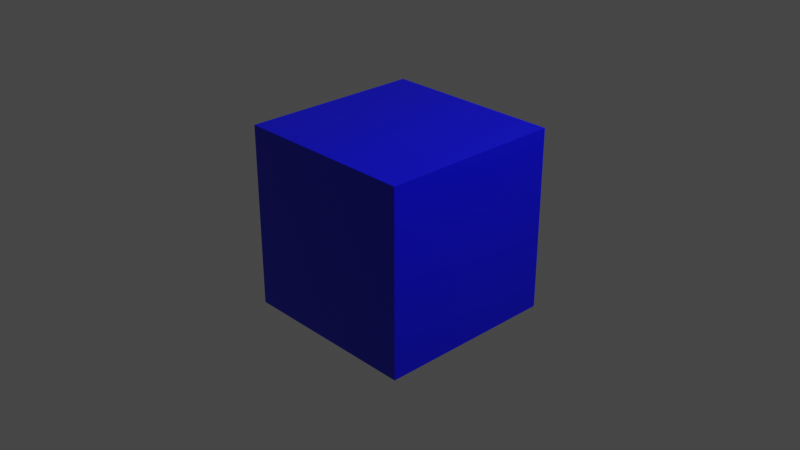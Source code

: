 # Source: blueCube.blend  (saved by Blender 2.82.7; exported with 4.5.12 LTS)
import bpy
from mathutils import Matrix  # noqa: F401  (used for matrix-valued properties, if any)

bpy.ops.wm.read_factory_settings(use_empty=True)
scene = bpy.context.scene
scene.name = 'Scene'

# ---- collections
col_collection = bpy.data.collections.new('Collection'); scene.collection.children.link(col_collection)

# ---- materials (node trees are filled in below, after node groups)
mat_material = bpy.data.materials.new('Material')
mat_material.alpha_threshold = 0.0
mat_material.use_transparent_shadow = False
mat_material.line_color = (0.0, 0.0, 0.0, 1.0)

# ---- material node trees
mat_material.use_nodes = True; mat_material.node_tree.nodes.clear()
_N = mat_material.node_tree.nodes; _L = mat_material.node_tree.links
n0 = _N.new('ShaderNodeOutputMaterial'); n0.name = 'Material Output'; n0.location = (300, 300)
n1 = _N.new('ShaderNodeBsdfPrincipled'); n1.name = 'Principled BSDF'; n1.location = (10, 300)
n1.distribution = 'GGX'
n1.subsurface_method = 'BURLEY'
n1.inputs[0].default_value = (0.0, 0.0, 0.8, 1.0)
n1.inputs[2].default_value = 0.4
n1.inputs[3].default_value = 1.45
n1.inputs[27].default_value = (0.0, 0.0, 0.0, 1.0)
n1.inputs[28].default_value = 1.0
_L.new(n1.outputs[0], n0.inputs[0])
n0.is_active_output = True

# ---- world
world_world = bpy.data.worlds.new('World'); scene.world = world_world
world_world.use_nodes = True; world_world.node_tree.nodes.clear()
_N = world_world.node_tree.nodes; _L = world_world.node_tree.links
n0 = _N.new('ShaderNodeOutputWorld'); n0.name = 'World Output'; n0.location = (300, 300)
n1 = _N.new('ShaderNodeBackground'); n1.name = 'Background'; n1.location = (10, 300)
n1.inputs[0].default_value = (0.05088, 0.05088, 0.05088, 1.0)
_L.new(n1.outputs[0], n0.inputs[0])
n0.is_active_output = True
world_world.color = (0.05088, 0.05088, 0.05088)
world_world.use_sun_shadow = False
world_world.sun_shadow_jitter_overblur = 0.0

# ---- cameras
cam_camera = bpy.data.cameras.new('Camera')
cam_camera.clip_end = 100.0
cam_camera.ortho_scale = 7.314

# ---- lights
light_light = bpy.data.lights.new('Light', 'POINT')
light_light.transmission_factor = 0.0
light_light.energy = 1000.0
light_light.shadow_soft_size = 0.1
light_light.shadow_maximum_resolution = 0.006
light_light.use_absolute_resolution = True

# ---- meshes
me_cube = bpy.data.meshes.new('Cube')
me_cube.from_pydata([(1.0, 1.0, 1.0), (1.0, 1.0, -1.0), (1.0, -1.0, 1.0), (1.0, -1.0, -1.0), (-1.0, 1.0, 1.0), (-1.0, 1.0, -1.0), (-1.0, -1.0, 1.0), (-1.0, -1.0, -1.0)], [], [(0, 4, 6, 2), (3, 2, 6, 7), (7, 6, 4, 5), (5, 1, 3, 7), (1, 0, 2, 3), (5, 4, 0, 1)])
_uv = me_cube.uv_layers.new(name='UVMap')
_uv.uv.foreach_set('vector', [0.625, 0.5, 0.875, 0.5, 0.875, 0.75, 0.625, 0.75, 0.375, 0.75, 0.625, 0.75, 0.625, 1.0, 0.375, 1.0, 0.375, 0.0, 0.625, 0.0, 0.625, 0.25, 0.375, 0.25, 0.125, 0.5, 0.375, 0.5, 0.375, 0.75, 0.125, 0.75, 0.375, 0.5, 0.625, 0.5, 0.625, 0.75, 0.375, 0.75, 0.375, 0.25, 0.625, 0.25, 0.625, 0.5, 0.375, 0.5])
me_cube.materials.append(mat_material)
me_cube.use_remesh_preserve_volume = False
me_cube.use_remesh_preserve_attributes = False
me_cube.use_mirror_vertex_groups = False
me_cube.update()

# ---- objects
ob_cube = bpy.data.objects.new('Cube', me_cube)
ob_light = bpy.data.objects.new('Light', light_light)
ob_camera = bpy.data.objects.new('Camera', cam_camera)

# ---- transforms, parenting, visibility, modifiers, constraints
ob_cube.location = (0.0, 0.0, 0.0)
ob_cube.lock_rotations_4d = False
ob_cube.empty_display_type = 'ARROWS'
ob_cube.lineart.crease_threshold = 0.0
ob_light.location = (4.076, 1.005, 5.904)
ob_light.rotation_euler = (0.6503, 0.05522, 1.866)
ob_light.lock_rotations_4d = False
ob_light.empty_display_type = 'ARROWS'
ob_light.color = (0.0, 0.0, 0.0, 0.0)
ob_light.lineart.crease_threshold = 0.0
ob_camera.location = (7.359, -6.926, 4.958)
ob_camera.rotation_euler = (1.109, 0.0, 0.8149)
ob_camera.lock_rotations_4d = False
ob_camera.empty_display_type = 'ARROWS'
ob_camera.color = (0.0, 0.0, 0.0, 0.0)
ob_camera.display_type = 'WIRE'
ob_camera.lineart.crease_threshold = 0.0

# ---- collection membership
col_collection.objects.link(ob_cube)
col_collection.objects.link(ob_light)
col_collection.objects.link(ob_camera)

# ---- scene / render settings (as saved in the file)
scene.camera = ob_camera
scene.frame_start = 1; scene.frame_end = 250; scene.frame_set(1)
scene.render.engine = 'BLENDER_EEVEE_NEXT'
scene.cycles.use_denoising = False
scene.cycles.samples = 128
scene.cycles.sampling_pattern = 'TABULATED_SOBOL'
scene.cycles.use_adaptive_sampling = False
scene.cycles.use_light_tree = False
scene.view_settings.view_transform = 'Filmic'
bpy.context.view_layer.update()
